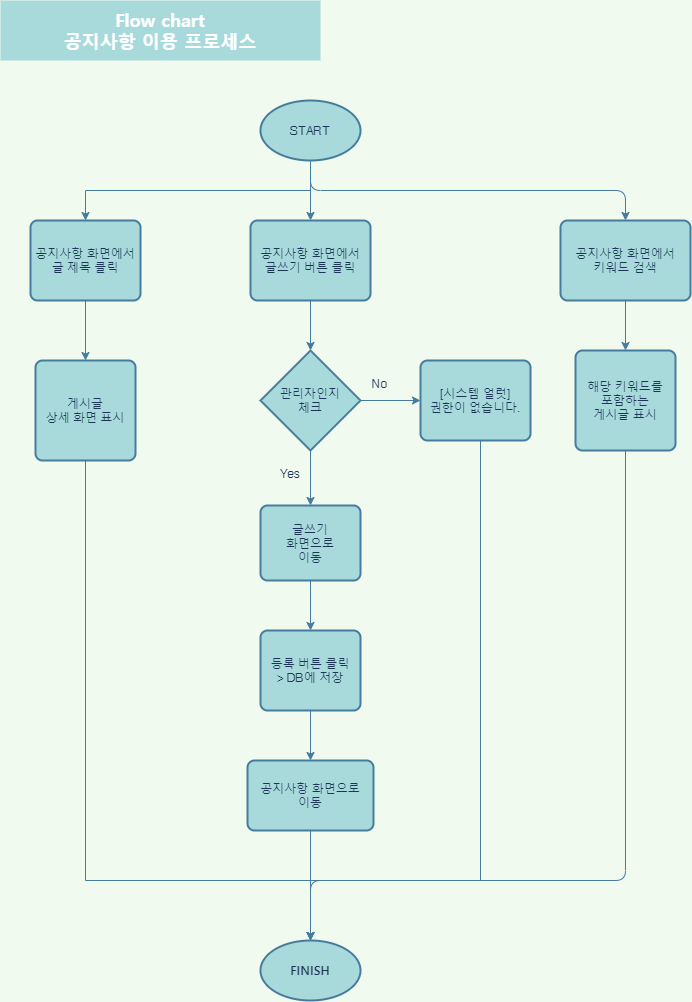

The diagram above was exported from draw.io. Its source (the exported page's mxGraphModel, read from the mxfile embedded in the PNG):
<mxGraphModel dx="782" dy="379" grid="1" gridSize="10" guides="1" tooltips="1" connect="1" arrows="1" fold="1" page="1" pageScale="1" pageWidth="827" pageHeight="1169" background="#F1FAEE" math="0" shadow="0">
  <root>
    <mxCell id="0" />
    <mxCell id="1" parent="0" />
    <mxCell id="oiH_7lNHVMoq_JUEEIE6-1" value="&lt;div style=&quot;font-size: 18px&quot;&gt;&lt;span&gt;&lt;b&gt;&lt;font face=&quot;Noto Sans Korean&quot; data-font-src=&quot;https://fonts.googleapis.com/css?family=Noto+Sans+Korean&quot; style=&quot;font-size: 18px&quot; color=&quot;#ffffff&quot;&gt;Flow chart&lt;/font&gt;&lt;/b&gt;&lt;/span&gt;&lt;/div&gt;&lt;div style=&quot;font-size: 18px&quot;&gt;&lt;span&gt;&lt;b&gt;&lt;font face=&quot;Noto Sans Korean&quot; data-font-src=&quot;https://fonts.googleapis.com/css?family=Noto+Sans+Korean&quot; style=&quot;font-size: 18px&quot; color=&quot;#ffffff&quot;&gt;공지사항 이용 프로세스&lt;/font&gt;&lt;/b&gt;&lt;/span&gt;&lt;/div&gt;" style="text;html=1;strokeColor=none;align=center;verticalAlign=middle;whiteSpace=wrap;rounded=0;sketch=0;fontColor=#1D3557;fillColor=#A8DADC;" parent="1" vertex="1">
      <mxGeometry x="60" y="30" width="320" height="60" as="geometry" />
    </mxCell>
    <mxCell id="oiH_7lNHVMoq_JUEEIE6-11" style="edgeStyle=orthogonalEdgeStyle;rounded=0;orthogonalLoop=1;jettySize=auto;html=1;exitX=0.5;exitY=1;exitDx=0;exitDy=0;exitPerimeter=0;strokeColor=#457B9D;fontColor=#1D3557;labelBackgroundColor=#F1FAEE;" parent="1" source="oiH_7lNHVMoq_JUEEIE6-2" target="oiH_7lNHVMoq_JUEEIE6-3" edge="1">
      <mxGeometry relative="1" as="geometry">
        <mxPoint x="255" y="220" as="targetPoint" />
      </mxGeometry>
    </mxCell>
    <mxCell id="oiH_7lNHVMoq_JUEEIE6-12" style="edgeStyle=orthogonalEdgeStyle;rounded=0;orthogonalLoop=1;jettySize=auto;html=1;entryX=0.5;entryY=0;entryDx=0;entryDy=0;exitX=0.5;exitY=1;exitDx=0;exitDy=0;exitPerimeter=0;strokeColor=#457B9D;fontColor=#1D3557;labelBackgroundColor=#F1FAEE;" parent="1" source="oiH_7lNHVMoq_JUEEIE6-2" target="oiH_7lNHVMoq_JUEEIE6-4" edge="1">
      <mxGeometry relative="1" as="geometry" />
    </mxCell>
    <mxCell id="ELXE_yOFAslbWjTMB2Ev-4" style="edgeStyle=orthogonalEdgeStyle;curved=0;rounded=1;sketch=0;orthogonalLoop=1;jettySize=auto;html=1;entryX=0.5;entryY=0;entryDx=0;entryDy=0;fontColor=#1D3557;strokeColor=#457B9D;fillColor=#A8DADC;labelBackgroundColor=#F1FAEE;" parent="1" source="oiH_7lNHVMoq_JUEEIE6-2" target="ELXE_yOFAslbWjTMB2Ev-2" edge="1">
      <mxGeometry relative="1" as="geometry">
        <Array as="points">
          <mxPoint x="370" y="220" />
          <mxPoint x="685" y="220" />
        </Array>
      </mxGeometry>
    </mxCell>
    <mxCell id="oiH_7lNHVMoq_JUEEIE6-2" value="START" style="strokeWidth=2;html=1;shape=mxgraph.flowchart.start_1;whiteSpace=wrap;fillColor=#A8DADC;strokeColor=#457B9D;fontColor=#1D3557;" parent="1" vertex="1">
      <mxGeometry x="320" y="130" width="100" height="60" as="geometry" />
    </mxCell>
    <mxCell id="oiH_7lNHVMoq_JUEEIE6-13" value="" style="edgeStyle=orthogonalEdgeStyle;rounded=0;orthogonalLoop=1;jettySize=auto;html=1;strokeColor=#457B9D;fontColor=#1D3557;labelBackgroundColor=#F1FAEE;" parent="1" source="oiH_7lNHVMoq_JUEEIE6-3" target="oiH_7lNHVMoq_JUEEIE6-5" edge="1">
      <mxGeometry relative="1" as="geometry" />
    </mxCell>
    <mxCell id="oiH_7lNHVMoq_JUEEIE6-3" value="공지사항 화면에서&lt;br&gt;글 제목 클릭" style="rounded=1;whiteSpace=wrap;html=1;absoluteArcSize=1;arcSize=14;strokeWidth=2;fillColor=#A8DADC;strokeColor=#457B9D;fontColor=#1D3557;" parent="1" vertex="1">
      <mxGeometry x="90" y="250" width="110" height="80" as="geometry" />
    </mxCell>
    <mxCell id="oiH_7lNHVMoq_JUEEIE6-14" value="" style="edgeStyle=orthogonalEdgeStyle;rounded=0;orthogonalLoop=1;jettySize=auto;html=1;strokeColor=#457B9D;fontColor=#1D3557;labelBackgroundColor=#F1FAEE;" parent="1" source="oiH_7lNHVMoq_JUEEIE6-4" target="oiH_7lNHVMoq_JUEEIE6-6" edge="1">
      <mxGeometry relative="1" as="geometry" />
    </mxCell>
    <mxCell id="oiH_7lNHVMoq_JUEEIE6-4" value="공지사항 화면에서&lt;br&gt;글쓰기 버튼 클릭" style="rounded=1;whiteSpace=wrap;html=1;absoluteArcSize=1;arcSize=14;strokeWidth=2;fillColor=#A8DADC;strokeColor=#457B9D;fontColor=#1D3557;" parent="1" vertex="1">
      <mxGeometry x="310" y="250" width="120" height="80" as="geometry" />
    </mxCell>
    <mxCell id="oiH_7lNHVMoq_JUEEIE6-19" style="edgeStyle=orthogonalEdgeStyle;rounded=0;orthogonalLoop=1;jettySize=auto;html=1;exitX=0.5;exitY=1;exitDx=0;exitDy=0;strokeColor=#457B9D;fontColor=#1D3557;labelBackgroundColor=#F1FAEE;" parent="1" source="oiH_7lNHVMoq_JUEEIE6-5" target="oiH_7lNHVMoq_JUEEIE6-18" edge="1">
      <mxGeometry relative="1" as="geometry">
        <Array as="points">
          <mxPoint x="145" y="910" />
          <mxPoint x="370" y="910" />
        </Array>
      </mxGeometry>
    </mxCell>
    <mxCell id="oiH_7lNHVMoq_JUEEIE6-5" value="게시글&lt;br&gt;상세 화면 표시" style="rounded=1;whiteSpace=wrap;html=1;absoluteArcSize=1;arcSize=14;strokeWidth=2;fillColor=#A8DADC;strokeColor=#457B9D;fontColor=#1D3557;" parent="1" vertex="1">
      <mxGeometry x="95" y="390" width="100" height="100" as="geometry" />
    </mxCell>
    <mxCell id="oiH_7lNHVMoq_JUEEIE6-15" value="" style="edgeStyle=orthogonalEdgeStyle;rounded=0;orthogonalLoop=1;jettySize=auto;html=1;strokeColor=#457B9D;fontColor=#1D3557;labelBackgroundColor=#F1FAEE;" parent="1" source="oiH_7lNHVMoq_JUEEIE6-6" target="oiH_7lNHVMoq_JUEEIE6-8" edge="1">
      <mxGeometry relative="1" as="geometry" />
    </mxCell>
    <mxCell id="oiH_7lNHVMoq_JUEEIE6-16" value="" style="edgeStyle=orthogonalEdgeStyle;rounded=0;orthogonalLoop=1;jettySize=auto;html=1;strokeColor=#457B9D;fontColor=#1D3557;labelBackgroundColor=#F1FAEE;" parent="1" source="oiH_7lNHVMoq_JUEEIE6-6" target="oiH_7lNHVMoq_JUEEIE6-7" edge="1">
      <mxGeometry relative="1" as="geometry" />
    </mxCell>
    <mxCell id="oiH_7lNHVMoq_JUEEIE6-6" value="관리자인지&lt;br&gt;체크" style="strokeWidth=2;html=1;shape=mxgraph.flowchart.decision;whiteSpace=wrap;fillColor=#A8DADC;strokeColor=#457B9D;fontColor=#1D3557;" parent="1" vertex="1">
      <mxGeometry x="320" y="380" width="100" height="100" as="geometry" />
    </mxCell>
    <mxCell id="oiH_7lNHVMoq_JUEEIE6-21" style="edgeStyle=orthogonalEdgeStyle;rounded=0;orthogonalLoop=1;jettySize=auto;html=1;entryX=0.5;entryY=0;entryDx=0;entryDy=0;entryPerimeter=0;strokeColor=#457B9D;fontColor=#1D3557;labelBackgroundColor=#F1FAEE;" parent="1" source="oiH_7lNHVMoq_JUEEIE6-7" target="oiH_7lNHVMoq_JUEEIE6-18" edge="1">
      <mxGeometry relative="1" as="geometry">
        <Array as="points">
          <mxPoint x="540" y="910" />
          <mxPoint x="370" y="910" />
        </Array>
      </mxGeometry>
    </mxCell>
    <mxCell id="oiH_7lNHVMoq_JUEEIE6-7" value="[시스템 얼럿]&lt;br&gt;권한이 없습니다." style="rounded=1;whiteSpace=wrap;html=1;absoluteArcSize=1;arcSize=14;strokeWidth=2;fillColor=#A8DADC;strokeColor=#457B9D;fontColor=#1D3557;" parent="1" vertex="1">
      <mxGeometry x="480" y="390" width="110" height="80" as="geometry" />
    </mxCell>
    <mxCell id="oiH_7lNHVMoq_JUEEIE6-17" value="" style="edgeStyle=orthogonalEdgeStyle;rounded=0;orthogonalLoop=1;jettySize=auto;html=1;strokeColor=#457B9D;fontColor=#1D3557;labelBackgroundColor=#F1FAEE;" parent="1" source="oiH_7lNHVMoq_JUEEIE6-8" target="oiH_7lNHVMoq_JUEEIE6-9" edge="1">
      <mxGeometry relative="1" as="geometry" />
    </mxCell>
    <mxCell id="oiH_7lNHVMoq_JUEEIE6-8" value="글쓰기&lt;br&gt;화면으로&lt;br&gt;이동" style="rounded=1;whiteSpace=wrap;html=1;absoluteArcSize=1;arcSize=14;strokeWidth=2;fillColor=#A8DADC;strokeColor=#457B9D;fontColor=#1D3557;" parent="1" vertex="1">
      <mxGeometry x="320" y="535" width="100" height="75" as="geometry" />
    </mxCell>
    <mxCell id="ELXE_yOFAslbWjTMB2Ev-8" value="" style="edgeStyle=orthogonalEdgeStyle;curved=0;rounded=1;sketch=0;orthogonalLoop=1;jettySize=auto;html=1;fontColor=#1D3557;strokeColor=#457B9D;fillColor=#A8DADC;labelBackgroundColor=#F1FAEE;" parent="1" source="oiH_7lNHVMoq_JUEEIE6-9" target="ELXE_yOFAslbWjTMB2Ev-7" edge="1">
      <mxGeometry relative="1" as="geometry" />
    </mxCell>
    <mxCell id="oiH_7lNHVMoq_JUEEIE6-9" value="등록 버튼 클릭&lt;br&gt;&amp;gt; DB에 저장" style="rounded=1;whiteSpace=wrap;html=1;absoluteArcSize=1;arcSize=14;strokeWidth=2;fillColor=#A8DADC;strokeColor=#457B9D;fontColor=#1D3557;" parent="1" vertex="1">
      <mxGeometry x="320" y="660" width="100" height="80" as="geometry" />
    </mxCell>
    <mxCell id="oiH_7lNHVMoq_JUEEIE6-18" value="&lt;font face=&quot;Noto Sans Korean&quot; data-font-src=&quot;https://fonts.googleapis.com/css?family=Noto+Sans+Korean&quot;&gt;&lt;b&gt;FINISH&lt;/b&gt;&lt;/font&gt;" style="strokeWidth=2;html=1;shape=mxgraph.flowchart.start_1;whiteSpace=wrap;rounded=0;sketch=0;fontColor=#1D3557;fillColor=#A8DADC;strokeColor=#457B9D;" parent="1" vertex="1">
      <mxGeometry x="320" y="970" width="100" height="60" as="geometry" />
    </mxCell>
    <mxCell id="oiH_7lNHVMoq_JUEEIE6-22" value="Yes" style="text;html=1;strokeColor=none;fillColor=none;align=center;verticalAlign=middle;whiteSpace=wrap;rounded=0;fontColor=#1D3557;" parent="1" vertex="1">
      <mxGeometry x="330" y="490" width="40" height="26" as="geometry" />
    </mxCell>
    <mxCell id="oiH_7lNHVMoq_JUEEIE6-23" value="No" style="text;html=1;strokeColor=none;fillColor=none;align=center;verticalAlign=middle;whiteSpace=wrap;rounded=0;fontColor=#1D3557;" parent="1" vertex="1">
      <mxGeometry x="420" y="400" width="40" height="26" as="geometry" />
    </mxCell>
    <mxCell id="ELXE_yOFAslbWjTMB2Ev-5" value="" style="edgeStyle=orthogonalEdgeStyle;curved=0;rounded=1;sketch=0;orthogonalLoop=1;jettySize=auto;html=1;fontColor=#1D3557;strokeColor=#457B9D;fillColor=#A8DADC;labelBackgroundColor=#F1FAEE;" parent="1" source="ELXE_yOFAslbWjTMB2Ev-2" target="ELXE_yOFAslbWjTMB2Ev-3" edge="1">
      <mxGeometry relative="1" as="geometry" />
    </mxCell>
    <mxCell id="ELXE_yOFAslbWjTMB2Ev-2" value="공지사항 화면에서&lt;br&gt;키워드 검색" style="rounded=1;whiteSpace=wrap;html=1;absoluteArcSize=1;arcSize=14;strokeWidth=2;sketch=0;fontColor=#1D3557;fillColor=#A8DADC;strokeColor=#457B9D;" parent="1" vertex="1">
      <mxGeometry x="620" y="250" width="130" height="80" as="geometry" />
    </mxCell>
    <mxCell id="ELXE_yOFAslbWjTMB2Ev-6" style="edgeStyle=orthogonalEdgeStyle;curved=0;rounded=1;sketch=0;orthogonalLoop=1;jettySize=auto;html=1;entryX=0.5;entryY=0;entryDx=0;entryDy=0;entryPerimeter=0;fontColor=#1D3557;strokeColor=#457B9D;fillColor=#A8DADC;labelBackgroundColor=#F1FAEE;" parent="1" source="ELXE_yOFAslbWjTMB2Ev-3" target="oiH_7lNHVMoq_JUEEIE6-18" edge="1">
      <mxGeometry relative="1" as="geometry">
        <Array as="points">
          <mxPoint x="685" y="910" />
          <mxPoint x="370" y="910" />
        </Array>
      </mxGeometry>
    </mxCell>
    <mxCell id="ELXE_yOFAslbWjTMB2Ev-3" value="해당 키워드를&lt;br&gt;포함하는&lt;br&gt;게시글 표시" style="rounded=1;whiteSpace=wrap;html=1;absoluteArcSize=1;arcSize=14;strokeWidth=2;sketch=0;fontColor=#1D3557;fillColor=#A8DADC;strokeColor=#457B9D;" parent="1" vertex="1">
      <mxGeometry x="635" y="380" width="100" height="100" as="geometry" />
    </mxCell>
    <mxCell id="ELXE_yOFAslbWjTMB2Ev-9" value="" style="edgeStyle=orthogonalEdgeStyle;curved=0;rounded=1;sketch=0;orthogonalLoop=1;jettySize=auto;html=1;fontColor=#1D3557;strokeColor=#457B9D;fillColor=#A8DADC;labelBackgroundColor=#F1FAEE;" parent="1" source="ELXE_yOFAslbWjTMB2Ev-7" target="oiH_7lNHVMoq_JUEEIE6-18" edge="1">
      <mxGeometry relative="1" as="geometry" />
    </mxCell>
    <mxCell id="ELXE_yOFAslbWjTMB2Ev-7" value="공지사항 화면으로&lt;br&gt;이동" style="rounded=1;whiteSpace=wrap;html=1;absoluteArcSize=1;arcSize=14;strokeWidth=2;sketch=0;fontColor=#1D3557;fillColor=#A8DADC;strokeColor=#457B9D;" parent="1" vertex="1">
      <mxGeometry x="307" y="790" width="126" height="70" as="geometry" />
    </mxCell>
  </root>
</mxGraphModel>